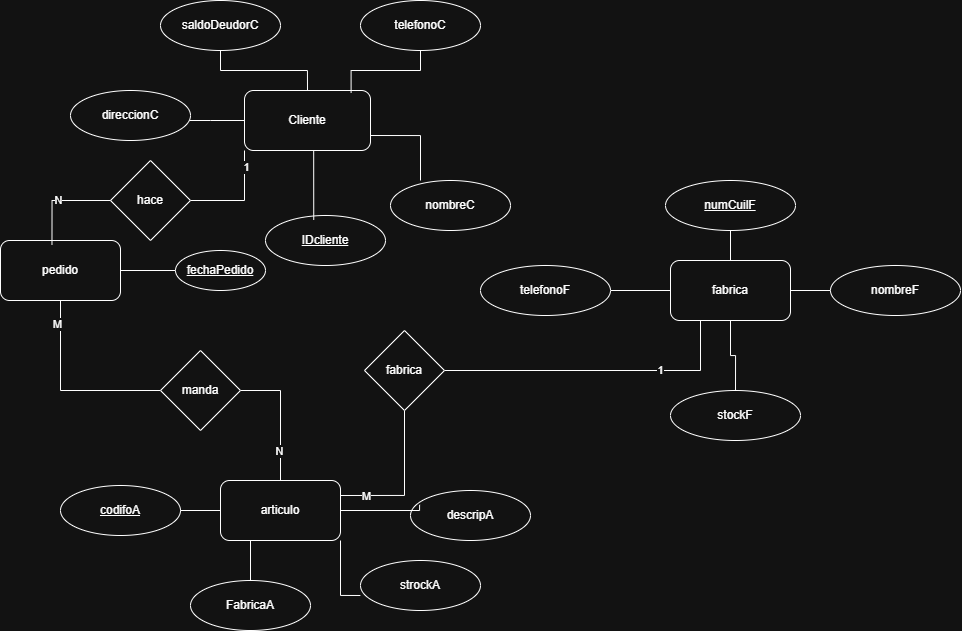

The diagram above was exported from draw.io. Its source (the exported page's mxGraphModel, read from the mxfile embedded in the PNG):
<mxGraphModel dx="1132" dy="814" grid="1" gridSize="10" guides="1" tooltips="1" connect="1" arrows="1" fold="1" page="1" pageScale="1" pageWidth="827" pageHeight="1169" math="0" shadow="0">
  <root>
    <mxCell id="0" />
    <mxCell id="1" parent="0" />
    <mxCell id="usR4OLF-jalxeEtMUvqP-106" style="edgeStyle=orthogonalEdgeStyle;rounded=0;orthogonalLoop=1;jettySize=auto;html=1;endArrow=none;startFill=0;" edge="1" parent="1" source="usR4OLF-jalxeEtMUvqP-101" target="usR4OLF-jalxeEtMUvqP-105">
      <mxGeometry relative="1" as="geometry">
        <Array as="points">
          <mxPoint x="260" y="130" />
          <mxPoint x="260" y="130" />
        </Array>
      </mxGeometry>
    </mxCell>
    <mxCell id="usR4OLF-jalxeEtMUvqP-101" value="Cliente" style="rounded=1;whiteSpace=wrap;html=1;" vertex="1" parent="1">
      <mxGeometry x="294" y="100" width="126" height="60" as="geometry" />
    </mxCell>
    <mxCell id="usR4OLF-jalxeEtMUvqP-102" value="nombreC" style="ellipse;whiteSpace=wrap;html=1;" vertex="1" parent="1">
      <mxGeometry x="440" y="190" width="120" height="50" as="geometry" />
    </mxCell>
    <mxCell id="usR4OLF-jalxeEtMUvqP-103" value="&lt;u&gt;IDcliente&lt;/u&gt;" style="ellipse;whiteSpace=wrap;html=1;" vertex="1" parent="1">
      <mxGeometry x="315" y="225" width="120" height="50" as="geometry" />
    </mxCell>
    <mxCell id="usR4OLF-jalxeEtMUvqP-105" value="direccionC" style="ellipse;whiteSpace=wrap;html=1;" vertex="1" parent="1">
      <mxGeometry x="120" y="100" width="120" height="50" as="geometry" />
    </mxCell>
    <mxCell id="usR4OLF-jalxeEtMUvqP-107" style="edgeStyle=orthogonalEdgeStyle;rounded=0;orthogonalLoop=1;jettySize=auto;html=1;exitX=1;exitY=0.75;exitDx=0;exitDy=0;entryX=0.25;entryY=0;entryDx=0;entryDy=0;entryPerimeter=0;endArrow=none;startFill=0;" edge="1" parent="1" source="usR4OLF-jalxeEtMUvqP-101" target="usR4OLF-jalxeEtMUvqP-102">
      <mxGeometry relative="1" as="geometry" />
    </mxCell>
    <mxCell id="usR4OLF-jalxeEtMUvqP-108" style="edgeStyle=orthogonalEdgeStyle;rounded=0;orthogonalLoop=1;jettySize=auto;html=1;exitX=0.25;exitY=1;exitDx=0;exitDy=0;entryX=0.402;entryY=0.089;entryDx=0;entryDy=0;entryPerimeter=0;endArrow=none;startFill=0;" edge="1" parent="1" source="usR4OLF-jalxeEtMUvqP-101" target="usR4OLF-jalxeEtMUvqP-103">
      <mxGeometry relative="1" as="geometry">
        <Array as="points">
          <mxPoint x="363" y="160" />
        </Array>
      </mxGeometry>
    </mxCell>
    <mxCell id="usR4OLF-jalxeEtMUvqP-110" style="edgeStyle=orthogonalEdgeStyle;rounded=0;orthogonalLoop=1;jettySize=auto;html=1;entryX=0.5;entryY=0;entryDx=0;entryDy=0;endArrow=none;endFill=1;startFill=0;" edge="1" parent="1" source="usR4OLF-jalxeEtMUvqP-109" target="usR4OLF-jalxeEtMUvqP-101">
      <mxGeometry relative="1" as="geometry" />
    </mxCell>
    <mxCell id="usR4OLF-jalxeEtMUvqP-109" value="saldoDeudorC" style="ellipse;whiteSpace=wrap;html=1;" vertex="1" parent="1">
      <mxGeometry x="210" y="10" width="120" height="50" as="geometry" />
    </mxCell>
    <mxCell id="usR4OLF-jalxeEtMUvqP-111" value="telefonoC" style="ellipse;whiteSpace=wrap;html=1;" vertex="1" parent="1">
      <mxGeometry x="410" y="10" width="120" height="50" as="geometry" />
    </mxCell>
    <mxCell id="usR4OLF-jalxeEtMUvqP-112" style="edgeStyle=orthogonalEdgeStyle;rounded=0;orthogonalLoop=1;jettySize=auto;html=1;entryX=0.846;entryY=0.039;entryDx=0;entryDy=0;entryPerimeter=0;endArrow=none;startFill=0;" edge="1" parent="1" source="usR4OLF-jalxeEtMUvqP-111" target="usR4OLF-jalxeEtMUvqP-101">
      <mxGeometry relative="1" as="geometry" />
    </mxCell>
    <mxCell id="usR4OLF-jalxeEtMUvqP-113" value="articulo" style="rounded=1;whiteSpace=wrap;html=1;" vertex="1" parent="1">
      <mxGeometry x="270" y="490" width="120" height="60" as="geometry" />
    </mxCell>
    <mxCell id="usR4OLF-jalxeEtMUvqP-121" style="edgeStyle=orthogonalEdgeStyle;rounded=0;orthogonalLoop=1;jettySize=auto;html=1;exitX=1;exitY=0.5;exitDx=0;exitDy=0;entryX=0;entryY=0.5;entryDx=0;entryDy=0;endArrow=none;startFill=0;" edge="1" parent="1" source="usR4OLF-jalxeEtMUvqP-114" target="usR4OLF-jalxeEtMUvqP-113">
      <mxGeometry relative="1" as="geometry" />
    </mxCell>
    <mxCell id="usR4OLF-jalxeEtMUvqP-114" value="&lt;u&gt;codifoA&lt;/u&gt;" style="ellipse;whiteSpace=wrap;html=1;" vertex="1" parent="1">
      <mxGeometry x="110" y="495" width="120" height="50" as="geometry" />
    </mxCell>
    <mxCell id="usR4OLF-jalxeEtMUvqP-119" style="edgeStyle=orthogonalEdgeStyle;rounded=0;orthogonalLoop=1;jettySize=auto;html=1;entryX=0.25;entryY=1;entryDx=0;entryDy=0;endArrow=none;startFill=0;" edge="1" parent="1" source="usR4OLF-jalxeEtMUvqP-115" target="usR4OLF-jalxeEtMUvqP-113">
      <mxGeometry relative="1" as="geometry" />
    </mxCell>
    <mxCell id="usR4OLF-jalxeEtMUvqP-115" value="FabricaA" style="ellipse;whiteSpace=wrap;html=1;" vertex="1" parent="1">
      <mxGeometry x="240" y="590" width="120" height="50" as="geometry" />
    </mxCell>
    <mxCell id="usR4OLF-jalxeEtMUvqP-116" value="descripA" style="ellipse;whiteSpace=wrap;html=1;" vertex="1" parent="1">
      <mxGeometry x="460" y="500" width="120" height="50" as="geometry" />
    </mxCell>
    <mxCell id="usR4OLF-jalxeEtMUvqP-117" value="strockA" style="ellipse;whiteSpace=wrap;html=1;" vertex="1" parent="1">
      <mxGeometry x="410" y="570" width="120" height="50" as="geometry" />
    </mxCell>
    <mxCell id="usR4OLF-jalxeEtMUvqP-118" style="edgeStyle=orthogonalEdgeStyle;rounded=0;orthogonalLoop=1;jettySize=auto;html=1;exitX=1;exitY=1;exitDx=0;exitDy=0;entryX=-0.001;entryY=0.7;entryDx=0;entryDy=0;entryPerimeter=0;endArrow=none;startFill=0;" edge="1" parent="1" source="usR4OLF-jalxeEtMUvqP-113" target="usR4OLF-jalxeEtMUvqP-117">
      <mxGeometry relative="1" as="geometry" />
    </mxCell>
    <mxCell id="usR4OLF-jalxeEtMUvqP-120" style="edgeStyle=orthogonalEdgeStyle;rounded=0;orthogonalLoop=1;jettySize=auto;html=1;exitX=1;exitY=0.5;exitDx=0;exitDy=0;entryX=0.076;entryY=0.286;entryDx=0;entryDy=0;entryPerimeter=0;endArrow=none;startFill=0;" edge="1" parent="1" source="usR4OLF-jalxeEtMUvqP-113" target="usR4OLF-jalxeEtMUvqP-116">
      <mxGeometry relative="1" as="geometry">
        <Array as="points">
          <mxPoint x="469" y="520" />
        </Array>
      </mxGeometry>
    </mxCell>
    <mxCell id="usR4OLF-jalxeEtMUvqP-124" value="" style="edgeStyle=orthogonalEdgeStyle;rounded=0;orthogonalLoop=1;jettySize=auto;html=1;endArrow=none;startFill=0;" edge="1" parent="1" source="usR4OLF-jalxeEtMUvqP-122" target="usR4OLF-jalxeEtMUvqP-123">
      <mxGeometry relative="1" as="geometry" />
    </mxCell>
    <mxCell id="usR4OLF-jalxeEtMUvqP-131" value="" style="edgeStyle=orthogonalEdgeStyle;rounded=0;orthogonalLoop=1;jettySize=auto;html=1;endArrow=none;startFill=0;" edge="1" parent="1" source="usR4OLF-jalxeEtMUvqP-122" target="usR4OLF-jalxeEtMUvqP-130">
      <mxGeometry relative="1" as="geometry" />
    </mxCell>
    <mxCell id="usR4OLF-jalxeEtMUvqP-122" value="fabrica" style="rounded=1;whiteSpace=wrap;html=1;" vertex="1" parent="1">
      <mxGeometry x="720" y="270" width="120" height="60" as="geometry" />
    </mxCell>
    <mxCell id="usR4OLF-jalxeEtMUvqP-123" value="stockF" style="ellipse;whiteSpace=wrap;html=1;rounded=1;" vertex="1" parent="1">
      <mxGeometry x="720" y="400" width="130" height="50" as="geometry" />
    </mxCell>
    <mxCell id="usR4OLF-jalxeEtMUvqP-129" value="" style="edgeStyle=orthogonalEdgeStyle;rounded=0;orthogonalLoop=1;jettySize=auto;html=1;endArrow=none;startFill=0;" edge="1" parent="1" source="usR4OLF-jalxeEtMUvqP-126" target="usR4OLF-jalxeEtMUvqP-122">
      <mxGeometry relative="1" as="geometry" />
    </mxCell>
    <mxCell id="usR4OLF-jalxeEtMUvqP-126" value="nombreF" style="ellipse;whiteSpace=wrap;html=1;rounded=1;" vertex="1" parent="1">
      <mxGeometry x="880" y="275" width="130" height="50" as="geometry" />
    </mxCell>
    <mxCell id="usR4OLF-jalxeEtMUvqP-128" value="" style="edgeStyle=orthogonalEdgeStyle;rounded=0;orthogonalLoop=1;jettySize=auto;html=1;endArrow=none;startFill=0;" edge="1" parent="1" source="usR4OLF-jalxeEtMUvqP-127" target="usR4OLF-jalxeEtMUvqP-122">
      <mxGeometry relative="1" as="geometry" />
    </mxCell>
    <mxCell id="usR4OLF-jalxeEtMUvqP-127" value="numCuilF" style="ellipse;whiteSpace=wrap;html=1;rounded=1;fontStyle=4" vertex="1" parent="1">
      <mxGeometry x="715" y="190" width="130" height="50" as="geometry" />
    </mxCell>
    <mxCell id="usR4OLF-jalxeEtMUvqP-130" value="telefonoF" style="ellipse;whiteSpace=wrap;html=1;rounded=1;" vertex="1" parent="1">
      <mxGeometry x="530" y="275" width="130" height="50" as="geometry" />
    </mxCell>
    <mxCell id="usR4OLF-jalxeEtMUvqP-134" value="" style="edgeStyle=orthogonalEdgeStyle;rounded=0;orthogonalLoop=1;jettySize=auto;html=1;endArrow=none;startFill=0;" edge="1" parent="1" source="usR4OLF-jalxeEtMUvqP-132" target="usR4OLF-jalxeEtMUvqP-133">
      <mxGeometry relative="1" as="geometry" />
    </mxCell>
    <mxCell id="usR4OLF-jalxeEtMUvqP-132" value="pedido" style="rounded=1;whiteSpace=wrap;html=1;" vertex="1" parent="1">
      <mxGeometry x="50" y="250" width="120" height="60" as="geometry" />
    </mxCell>
    <mxCell id="usR4OLF-jalxeEtMUvqP-133" value="fechaPedido" style="ellipse;whiteSpace=wrap;html=1;rounded=1;fontStyle=4" vertex="1" parent="1">
      <mxGeometry x="225" y="260" width="90" height="40" as="geometry" />
    </mxCell>
    <mxCell id="usR4OLF-jalxeEtMUvqP-141" style="edgeStyle=orthogonalEdgeStyle;rounded=0;orthogonalLoop=1;jettySize=auto;html=1;entryX=0;entryY=1;entryDx=0;entryDy=0;endArrow=none;startFill=0;" edge="1" parent="1" source="usR4OLF-jalxeEtMUvqP-140" target="usR4OLF-jalxeEtMUvqP-101">
      <mxGeometry relative="1" as="geometry" />
    </mxCell>
    <mxCell id="usR4OLF-jalxeEtMUvqP-156" value="1" style="edgeLabel;html=1;align=center;verticalAlign=middle;resizable=0;points=[];" vertex="1" connectable="0" parent="usR4OLF-jalxeEtMUvqP-141">
      <mxGeometry x="0.6869" y="-1" relative="1" as="geometry">
        <mxPoint y="1" as="offset" />
      </mxGeometry>
    </mxCell>
    <mxCell id="usR4OLF-jalxeEtMUvqP-140" value="hace" style="rhombus;whiteSpace=wrap;html=1;" vertex="1" parent="1">
      <mxGeometry x="160" y="170" width="80" height="80" as="geometry" />
    </mxCell>
    <mxCell id="usR4OLF-jalxeEtMUvqP-142" value="N" style="edgeStyle=orthogonalEdgeStyle;rounded=0;orthogonalLoop=1;jettySize=auto;html=1;exitX=0;exitY=0.5;exitDx=0;exitDy=0;entryX=0.429;entryY=0.068;entryDx=0;entryDy=0;entryPerimeter=0;endArrow=none;startFill=0;" edge="1" parent="1" source="usR4OLF-jalxeEtMUvqP-140" target="usR4OLF-jalxeEtMUvqP-132">
      <mxGeometry relative="1" as="geometry" />
    </mxCell>
    <mxCell id="usR4OLF-jalxeEtMUvqP-146" style="edgeStyle=orthogonalEdgeStyle;rounded=0;orthogonalLoop=1;jettySize=auto;html=1;entryX=0.5;entryY=1;entryDx=0;entryDy=0;endArrow=none;startFill=0;" edge="1" parent="1" source="usR4OLF-jalxeEtMUvqP-144" target="usR4OLF-jalxeEtMUvqP-132">
      <mxGeometry relative="1" as="geometry" />
    </mxCell>
    <mxCell id="usR4OLF-jalxeEtMUvqP-153" value="M" style="edgeLabel;html=1;align=center;verticalAlign=middle;resizable=0;points=[];" vertex="1" connectable="0" parent="usR4OLF-jalxeEtMUvqP-146">
      <mxGeometry x="0.7607" y="4" relative="1" as="geometry">
        <mxPoint as="offset" />
      </mxGeometry>
    </mxCell>
    <mxCell id="usR4OLF-jalxeEtMUvqP-147" style="edgeStyle=orthogonalEdgeStyle;rounded=0;orthogonalLoop=1;jettySize=auto;html=1;exitX=1;exitY=0.5;exitDx=0;exitDy=0;entryX=0.5;entryY=0;entryDx=0;entryDy=0;endArrow=none;startFill=0;" edge="1" parent="1" source="usR4OLF-jalxeEtMUvqP-144" target="usR4OLF-jalxeEtMUvqP-113">
      <mxGeometry relative="1" as="geometry" />
    </mxCell>
    <mxCell id="usR4OLF-jalxeEtMUvqP-152" value="N" style="edgeLabel;html=1;align=center;verticalAlign=middle;resizable=0;points=[];" vertex="1" connectable="0" parent="usR4OLF-jalxeEtMUvqP-147">
      <mxGeometry x="0.5354" y="-2" relative="1" as="geometry">
        <mxPoint as="offset" />
      </mxGeometry>
    </mxCell>
    <mxCell id="usR4OLF-jalxeEtMUvqP-144" value="manda" style="rhombus;whiteSpace=wrap;html=1;" vertex="1" parent="1">
      <mxGeometry x="210" y="360" width="80" height="80" as="geometry" />
    </mxCell>
    <mxCell id="usR4OLF-jalxeEtMUvqP-149" style="edgeStyle=orthogonalEdgeStyle;rounded=0;orthogonalLoop=1;jettySize=auto;html=1;entryX=0.25;entryY=1;entryDx=0;entryDy=0;endArrow=none;startFill=0;" edge="1" parent="1" source="usR4OLF-jalxeEtMUvqP-148" target="usR4OLF-jalxeEtMUvqP-122">
      <mxGeometry relative="1" as="geometry" />
    </mxCell>
    <mxCell id="usR4OLF-jalxeEtMUvqP-155" value="1" style="edgeLabel;html=1;align=center;verticalAlign=middle;resizable=0;points=[];" vertex="1" connectable="0" parent="usR4OLF-jalxeEtMUvqP-149">
      <mxGeometry x="0.4082" y="1" relative="1" as="geometry">
        <mxPoint as="offset" />
      </mxGeometry>
    </mxCell>
    <mxCell id="usR4OLF-jalxeEtMUvqP-150" style="edgeStyle=orthogonalEdgeStyle;rounded=0;orthogonalLoop=1;jettySize=auto;html=1;exitX=0.5;exitY=1;exitDx=0;exitDy=0;entryX=1;entryY=0.25;entryDx=0;entryDy=0;endArrow=none;startFill=0;" edge="1" parent="1" source="usR4OLF-jalxeEtMUvqP-148" target="usR4OLF-jalxeEtMUvqP-113">
      <mxGeometry relative="1" as="geometry" />
    </mxCell>
    <mxCell id="usR4OLF-jalxeEtMUvqP-154" value="M" style="edgeLabel;html=1;align=center;verticalAlign=middle;resizable=0;points=[];" vertex="1" connectable="0" parent="usR4OLF-jalxeEtMUvqP-150">
      <mxGeometry x="0.661" relative="1" as="geometry">
        <mxPoint as="offset" />
      </mxGeometry>
    </mxCell>
    <mxCell id="usR4OLF-jalxeEtMUvqP-148" value="fabrica" style="rhombus;whiteSpace=wrap;html=1;" vertex="1" parent="1">
      <mxGeometry x="414" y="340" width="80" height="80" as="geometry" />
    </mxCell>
  </root>
</mxGraphModel>